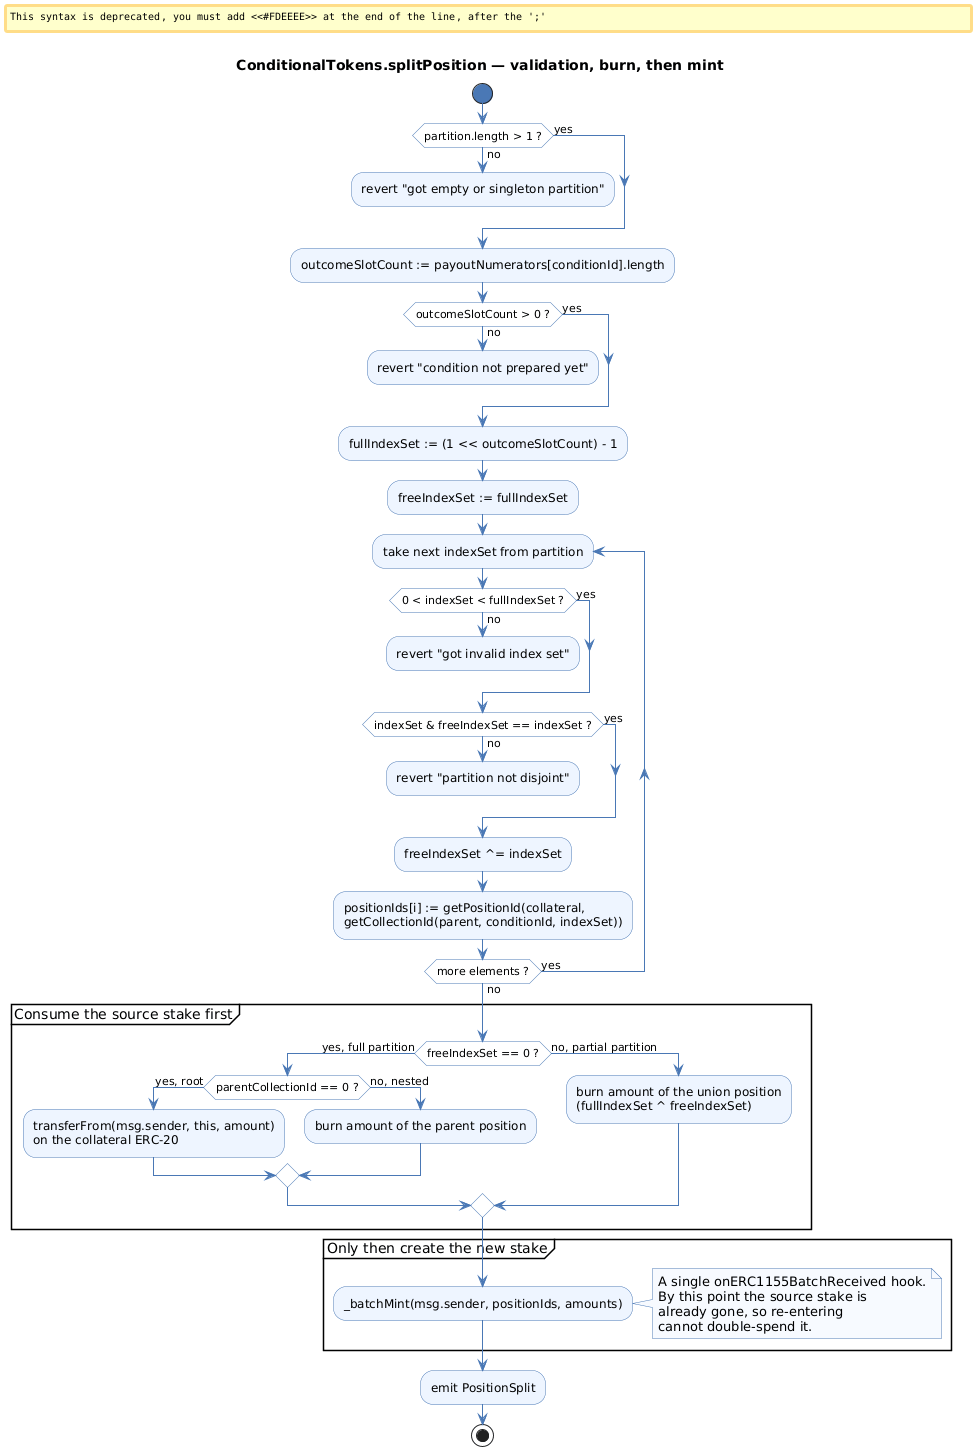

The diagram above was rendered by PlantUML. Its source (embedded in the PNG):
@startuml
title ConditionalTokens.splitPosition — validation, burn, then mint
skinparam shadowing false
skinparam ArrowColor #4A78B5
skinparam activity {
  BackgroundColor #EEF5FF
  BorderColor #4A78B5
  DiamondBackgroundColor #FFFFFF
  DiamondBorderColor #4A78B5
  StartColor #4A78B5
  EndColor #4A78B5
}
skinparam note {
  BackgroundColor #F7FAFF
  BorderColor #4A78B5
}

start
if (partition.length > 1 ?) then (no)
  #FDEEEE:revert "got empty or singleton partition";
  kill
else (yes)
endif

:outcomeSlotCount := payoutNumerators[conditionId].length;
if (outcomeSlotCount > 0 ?) then (no)
  #FDEEEE:revert "condition not prepared yet";
  kill
else (yes)
endif

:fullIndexSet := (1 << outcomeSlotCount) - 1;
:freeIndexSet := fullIndexSet;

repeat :take next indexSet from partition;
  if (0 < indexSet < fullIndexSet ?) then (no)
    #FDEEEE:revert "got invalid index set";
    kill
  else (yes)
  endif
  if (indexSet & freeIndexSet == indexSet ?) then (no)
    #FDEEEE:revert "partition not disjoint";
    kill
  else (yes)
  endif
  :freeIndexSet ^= indexSet;
  :positionIds[i] := getPositionId(collateral,\ngetCollectionId(parent, conditionId, indexSet));
repeat while (more elements ?) is (yes) not (no)

partition "Consume the source stake first" {
  if (freeIndexSet == 0 ?) then (yes, full partition)
    if (parentCollectionId == 0 ?) then (yes, root)
      :transferFrom(msg.sender, this, amount)\non the collateral ERC-20;
    else (no, nested)
      :burn amount of the parent position;
    endif
  else (no, partial partition)
    :burn amount of the union position\n(fullIndexSet ^ freeIndexSet);
  endif
}

partition "Only then create the new stake" {
  :_batchMint(msg.sender, positionIds, amounts);
  note right
    A single onERC1155BatchReceived hook.
    By this point the source stake is
    already gone, so re-entering
    cannot double-spend it.
  end note
}

:emit PositionSplit;
stop
@enduml